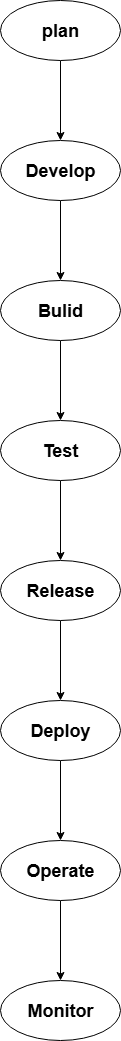

The diagram above was exported from draw.io. Its source (the exported page's mxGraphModel, read from the mxfile embedded in the PNG):
<mxGraphModel dx="786" dy="407" grid="1" gridSize="10" guides="1" tooltips="1" connect="1" arrows="1" fold="1" page="1" pageScale="1" pageWidth="850" pageHeight="1100" math="0" shadow="0">
  <root>
    <mxCell id="0" />
    <mxCell id="1" parent="0" />
    <mxCell id="R9GTgs9_iiR3U2tIrFbN-5" value="" style="edgeStyle=orthogonalEdgeStyle;rounded=0;orthogonalLoop=1;jettySize=auto;html=1;" parent="1" source="R9GTgs9_iiR3U2tIrFbN-1" target="R9GTgs9_iiR3U2tIrFbN-4" edge="1">
      <mxGeometry relative="1" as="geometry" />
    </mxCell>
    <mxCell id="R9GTgs9_iiR3U2tIrFbN-1" value="&lt;h2&gt;plan&lt;/h2&gt;" style="ellipse;whiteSpace=wrap;html=1;" parent="1" vertex="1">
      <mxGeometry x="350" y="40" width="120" height="60" as="geometry" />
    </mxCell>
    <mxCell id="R9GTgs9_iiR3U2tIrFbN-7" value="" style="edgeStyle=orthogonalEdgeStyle;rounded=0;orthogonalLoop=1;jettySize=auto;html=1;" parent="1" source="R9GTgs9_iiR3U2tIrFbN-4" target="R9GTgs9_iiR3U2tIrFbN-6" edge="1">
      <mxGeometry relative="1" as="geometry" />
    </mxCell>
    <mxCell id="R9GTgs9_iiR3U2tIrFbN-4" value="&lt;h2&gt;Develop&lt;/h2&gt;" style="ellipse;whiteSpace=wrap;html=1;" parent="1" vertex="1">
      <mxGeometry x="350" y="180" width="120" height="60" as="geometry" />
    </mxCell>
    <mxCell id="R9GTgs9_iiR3U2tIrFbN-9" value="" style="edgeStyle=orthogonalEdgeStyle;rounded=0;orthogonalLoop=1;jettySize=auto;html=1;" parent="1" source="R9GTgs9_iiR3U2tIrFbN-6" target="R9GTgs9_iiR3U2tIrFbN-8" edge="1">
      <mxGeometry relative="1" as="geometry" />
    </mxCell>
    <mxCell id="R9GTgs9_iiR3U2tIrFbN-6" value="&lt;h2&gt;Bulid&lt;/h2&gt;" style="ellipse;whiteSpace=wrap;html=1;" parent="1" vertex="1">
      <mxGeometry x="350" y="320" width="120" height="60" as="geometry" />
    </mxCell>
    <mxCell id="R9GTgs9_iiR3U2tIrFbN-11" value="" style="edgeStyle=orthogonalEdgeStyle;rounded=0;orthogonalLoop=1;jettySize=auto;html=1;" parent="1" source="R9GTgs9_iiR3U2tIrFbN-8" target="R9GTgs9_iiR3U2tIrFbN-10" edge="1">
      <mxGeometry relative="1" as="geometry" />
    </mxCell>
    <mxCell id="R9GTgs9_iiR3U2tIrFbN-8" value="&lt;h2&gt;Test&lt;/h2&gt;" style="ellipse;whiteSpace=wrap;html=1;" parent="1" vertex="1">
      <mxGeometry x="350" y="460" width="120" height="60" as="geometry" />
    </mxCell>
    <mxCell id="R9GTgs9_iiR3U2tIrFbN-13" value="" style="edgeStyle=orthogonalEdgeStyle;rounded=0;orthogonalLoop=1;jettySize=auto;html=1;" parent="1" source="R9GTgs9_iiR3U2tIrFbN-10" target="R9GTgs9_iiR3U2tIrFbN-12" edge="1">
      <mxGeometry relative="1" as="geometry" />
    </mxCell>
    <mxCell id="R9GTgs9_iiR3U2tIrFbN-10" value="&lt;h2&gt;Release&lt;/h2&gt;" style="ellipse;whiteSpace=wrap;html=1;" parent="1" vertex="1">
      <mxGeometry x="350" y="600" width="120" height="60" as="geometry" />
    </mxCell>
    <mxCell id="R9GTgs9_iiR3U2tIrFbN-15" value="" style="edgeStyle=orthogonalEdgeStyle;rounded=0;orthogonalLoop=1;jettySize=auto;html=1;" parent="1" source="R9GTgs9_iiR3U2tIrFbN-12" target="R9GTgs9_iiR3U2tIrFbN-14" edge="1">
      <mxGeometry relative="1" as="geometry" />
    </mxCell>
    <mxCell id="R9GTgs9_iiR3U2tIrFbN-12" value="&lt;h2&gt;Deploy&lt;/h2&gt;" style="ellipse;whiteSpace=wrap;html=1;" parent="1" vertex="1">
      <mxGeometry x="350" y="740" width="120" height="60" as="geometry" />
    </mxCell>
    <mxCell id="vVVcZhU9QV9gV0qH-eK1-5" value="" style="edgeStyle=orthogonalEdgeStyle;rounded=0;orthogonalLoop=1;jettySize=auto;html=1;" edge="1" parent="1" source="R9GTgs9_iiR3U2tIrFbN-14" target="vVVcZhU9QV9gV0qH-eK1-4">
      <mxGeometry relative="1" as="geometry" />
    </mxCell>
    <mxCell id="R9GTgs9_iiR3U2tIrFbN-14" value="&lt;h2&gt;Operate&lt;/h2&gt;" style="ellipse;whiteSpace=wrap;html=1;" parent="1" vertex="1">
      <mxGeometry x="350" y="880" width="120" height="60" as="geometry" />
    </mxCell>
    <mxCell id="vVVcZhU9QV9gV0qH-eK1-4" value="&lt;h2&gt;Monitor&lt;/h2&gt;" style="ellipse;whiteSpace=wrap;html=1;" vertex="1" parent="1">
      <mxGeometry x="350" y="1020" width="120" height="60" as="geometry" />
    </mxCell>
  </root>
</mxGraphModel>